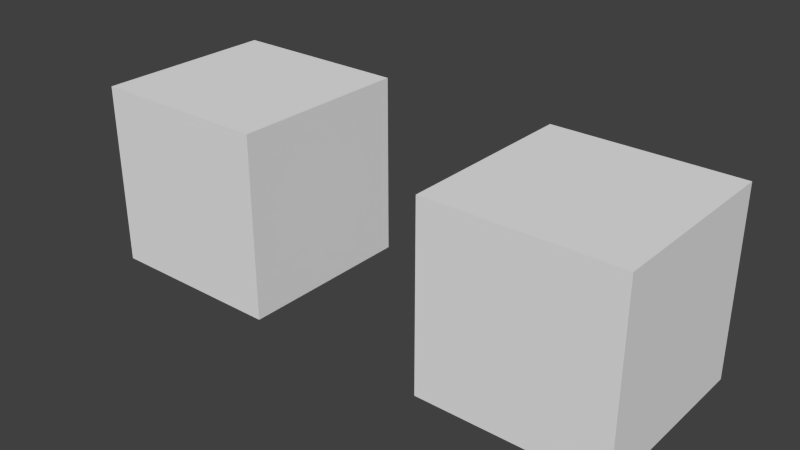 # Source: SSO_2incompatibleMats.test.blend  (saved by Blender 2.77.0; exported with 4.5.12 LTS)
import bpy
from mathutils import Matrix  # noqa: F401  (used for matrix-valued properties, if any)

bpy.ops.wm.read_factory_settings(use_empty=True)
scene = bpy.context.scene
scene.name = 'Scene'

# ---- collections
col_collection_1 = bpy.data.collections.new('Collection 1'); scene.collection.children.link(col_collection_1)

# ---- materials (node trees are filled in below, after node groups)
mat_non_draped_tex_a_shine10 = bpy.data.materials.new('Non Draped Tex A shine10')
mat_non_draped_tex_a_shine10.alpha_threshold = 0.0
mat_non_draped_tex_a_shine10.use_transparent_shadow = False
mat_non_draped_tex_a_shine10.roughness = 0.5
mat_non_draped_tex_a_shine10.specular_intensity = 1.0
mat_non_draped_tex_a_shine10.line_color = (0.0, 0.0, 0.0, 1.0)
mat_non_draped_tex_a_shine05 = bpy.data.materials.new('Non Draped Tex A shine05')
mat_non_draped_tex_a_shine05.alpha_threshold = 0.0
mat_non_draped_tex_a_shine05.use_transparent_shadow = False
mat_non_draped_tex_a_shine05.roughness = 0.5
mat_non_draped_tex_a_shine05.line_color = (0.0, 0.0, 0.0, 1.0)

# ---- material node trees

# ---- world
world_world = bpy.data.worlds.new('World'); scene.world = world_world
world_world.color = (0.05088, 0.05088, 0.05088)
world_world.use_sun_shadow = False
world_world.sun_shadow_jitter_overblur = 0.0
world_world.cycles.sampling_method = 'NONE'
world_world.cycles.sample_map_resolution = 256

# ---- meshes
me_cube_003 = bpy.data.meshes.new('Cube.003')
me_cube_003.from_pydata([(1.0, 1.0, -1.0), (1.0, -1.0, -1.0), (-1.0, -1.0, -1.0), (-1.0, 1.0, -1.0), (1.0, 1.0, 1.0), (1.0, -1.0, 1.0), (-1.0, -1.0, 1.0), (-1.0, 1.0, 1.0)], [], [(0, 1, 2, 3), (4, 7, 6, 5), (0, 4, 5, 1), (1, 5, 6, 2), (2, 6, 7, 3), (4, 0, 3, 7)])
_uv = me_cube_003.uv_layers.new(name='UVMap')
_uv.uv.foreach_set('vector', [2.98e-08, 1.0, 0.5, 1.0, 0.5, 1.5, 0.0, 1.5, 1.0, 0.5, 1.0, 1.0, 0.5, 1.0, 0.5, 0.5, 1.0, 0.5, 0.5, 0.5, 0.5, 0.0, 1.0, 2.98e-08, 4.47e-08, 0.5, 0.0, 1.937e-07, 0.5, 0.0, 0.5, 0.5, 1.5, 0.5, 1.0, 0.5, 1.0, 1.341e-07, 1.5, 0.0, 0.0, 0.5, 0.5, 0.5, 0.5, 1.0, 4.47e-08, 1.0])
me_cube_003.materials.append(mat_non_draped_tex_a_shine10)
me_cube_003.use_remesh_preserve_volume = False
me_cube_003.use_remesh_preserve_attributes = False
me_cube_003.use_mirror_vertex_groups = False
me_cube_003.auto_texspace = False
me_cube_003.update()
me_cube = bpy.data.meshes.new('Cube')
me_cube.from_pydata([(1.0, 1.0, -1.0), (1.0, -1.0, -1.0), (-1.0, -1.0, -1.0), (-1.0, 1.0, -1.0), (1.0, 1.0, 1.0), (1.0, -1.0, 1.0), (-1.0, -1.0, 1.0), (-1.0, 1.0, 1.0)], [], [(0, 1, 2, 3), (4, 7, 6, 5), (0, 4, 5, 1), (1, 5, 6, 2), (2, 6, 7, 3), (4, 0, 3, 7)])
_uv = me_cube.uv_layers.new(name='UVMap')
_uv.uv.foreach_set('vector', [2.98e-08, 1.0, 0.5, 1.0, 0.5, 1.5, 0.0, 1.5, 1.0, 0.5, 1.0, 1.0, 0.5, 1.0, 0.5, 0.5, 1.0, 0.5, 0.5, 0.5, 0.5, 0.0, 1.0, 2.98e-08, 4.47e-08, 0.5, 0.0, 1.937e-07, 0.5, 0.0, 0.5, 0.5, 1.5, 0.5, 1.0, 0.5, 1.0, 1.341e-07, 1.5, 0.0, 0.0, 0.5, 0.5, 0.5, 0.5, 1.0, 4.47e-08, 1.0])
me_cube.materials.append(mat_non_draped_tex_a_shine05)
me_cube.use_remesh_preserve_volume = False
me_cube.use_remesh_preserve_attributes = False
me_cube.use_mirror_vertex_groups = False
me_cube.auto_texspace = False
me_cube.update()

# ---- objects
ob_cube_001 = bpy.data.objects.new('Cube.001', me_cube_003)
ob_cube = bpy.data.objects.new('Cube', me_cube)

# ---- transforms, parenting, visibility, modifiers, constraints
ob_cube_001.location = (4.0, 0.0, 1.0)
ob_cube_001.lock_rotations_4d = False
ob_cube_001.empty_display_type = 'ARROWS'
ob_cube_001.lineart.crease_threshold = 0.0
ob_cube.location = (0.0, 0.0, 1.0)
ob_cube.lock_rotations_4d = False
ob_cube.empty_display_type = 'ARROWS'
ob_cube.lineart.crease_threshold = 0.0

# ---- collection membership
col_collection_1.objects.link(ob_cube_001)
col_collection_1.objects.link(ob_cube)

# ---- scene / render settings (as saved in the file)
scene.frame_start = 1; scene.frame_end = 250; scene.frame_set(1)
scene.render.engine = 'BLENDER_EEVEE_NEXT'
scene.render.resolution_percentage = 50
scene.render.dither_intensity = 0.0
scene.cycles.use_denoising = False
scene.cycles.samples = 10
scene.cycles.sampling_pattern = 'TABULATED_SOBOL'
scene.cycles.light_sampling_threshold = 0.0
scene.cycles.use_adaptive_sampling = False
scene.cycles.use_light_tree = False
scene.cycles.blur_glossy = 0.0
scene.cycles.pixel_filter_type = 'GAUSSIAN'
scene.cycles.sample_clamp_indirect = 0.0
scene.view_settings.view_transform = 'Standard'
bpy.context.view_layer.update()

# ---- added for rendering (the .blend has no active camera and no usable light): camera, sun
cam_auto = bpy.data.cameras.new('AutoCamera')
cam_auto.lens = 50.0
cam_auto.sensor_width = 36.0
cam_auto.clip_end = 1000.0
ob_auto_camera = bpy.data.objects.new('AutoCamera', cam_auto)
scene.collection.objects.link(ob_auto_camera)
ob_auto_camera.location = (8.13725, -7.3647, 5.9098)
ob_auto_camera.rotation_euler = (1.09748, -7.21219e-08, 0.694738)
scene.camera = ob_auto_camera
light_auto_sun = bpy.data.lights.new('AutoSun', 'SUN')
light_auto_sun.energy = 3.0
light_auto_sun.angle = 0.0523599
ob_auto_sun = bpy.data.objects.new('AutoSun', light_auto_sun)
scene.collection.objects.link(ob_auto_sun)
ob_auto_sun.rotation_euler = (0.872665, 0.174533, 0.523599)
bpy.context.view_layer.update()
